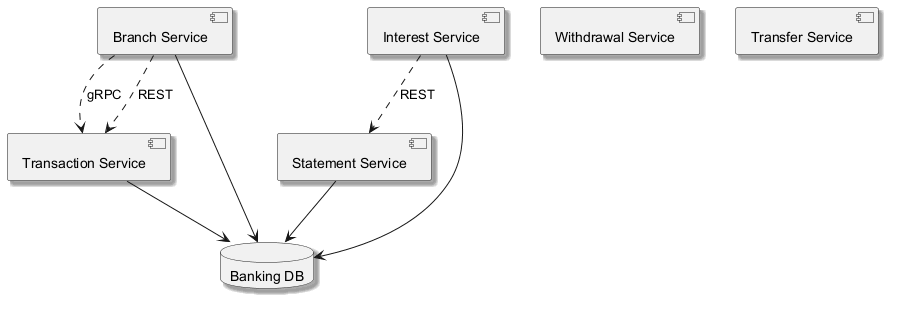

The diagram above was rendered by PlantUML. Its source (embedded in the PNG):
@startuml
skinparam backgroundColor #FFFFFF
skinparam classBackgroundColor #F3E5F5
skinparam classBorderColor #6A1B9A
skinparam shadowing true
component "Statement Service" as C_StatementService
component "Withdrawal Service" as C_WithdrawalService
component "Transaction Service" as C_TransactionService
component "Interest Service" as C_InterestService
component "Branch Service" as C_BranchService
component "Transfer Service" as C_TransferService
database "Banking DB" as DB_banking
C_StatementService --> DB_banking
C_TransactionService --> DB_banking
C_InterestService --> DB_banking
C_BranchService --> DB_banking
C_InterestService ..> C_StatementService : REST
C_BranchService ..> C_TransactionService : gRPC
C_BranchService ..> C_TransactionService : REST
@enduml